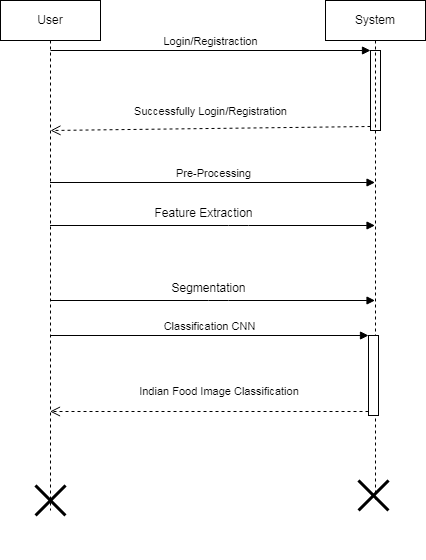

The diagram above was exported from draw.io. Its source (the exported page's mxGraphModel, read from the mxfile embedded in the PNG):
<mxGraphModel dx="654" dy="521" grid="1" gridSize="10" guides="1" tooltips="1" connect="1" arrows="1" fold="1" page="1" pageScale="1" pageWidth="850" pageHeight="1100" math="0" shadow="0">
  <root>
    <mxCell id="0" />
    <mxCell id="1" parent="0" />
    <mxCell id="IY8PSvyfw5lOo__1032K-1" value="" style="html=1;points=[];perimeter=orthogonalPerimeter;" vertex="1" parent="1">
      <mxGeometry x="760" y="430" width="10" height="80" as="geometry" />
    </mxCell>
    <mxCell id="IY8PSvyfw5lOo__1032K-2" value="Login/Registraction" style="html=1;verticalAlign=bottom;endArrow=block;entryX=0;entryY=0;" edge="1" parent="1" target="IY8PSvyfw5lOo__1032K-1">
      <mxGeometry relative="1" as="geometry">
        <mxPoint x="440" y="430" as="sourcePoint" />
      </mxGeometry>
    </mxCell>
    <mxCell id="IY8PSvyfw5lOo__1032K-3" value="Successfully Login/Registration" style="html=1;verticalAlign=bottom;endArrow=open;dashed=1;endSize=8;exitX=0;exitY=0.95;" edge="1" parent="1" source="IY8PSvyfw5lOo__1032K-1">
      <mxGeometry x="-0.0006" y="-8" relative="1" as="geometry">
        <mxPoint x="440" y="510" as="targetPoint" />
        <mxPoint as="offset" />
      </mxGeometry>
    </mxCell>
    <mxCell id="IY8PSvyfw5lOo__1032K-4" value="User" style="shape=umlLifeline;perimeter=lifelinePerimeter;whiteSpace=wrap;html=1;container=1;collapsible=0;recursiveResize=0;outlineConnect=0;" vertex="1" parent="1">
      <mxGeometry x="390" y="380" width="100" height="510" as="geometry" />
    </mxCell>
    <mxCell id="IY8PSvyfw5lOo__1032K-5" value="" style="shape=umlDestroy;whiteSpace=wrap;html=1;strokeWidth=3;" vertex="1" parent="IY8PSvyfw5lOo__1032K-4">
      <mxGeometry x="35" y="485" width="30" height="30" as="geometry" />
    </mxCell>
    <mxCell id="IY8PSvyfw5lOo__1032K-6" value="System" style="shape=umlLifeline;perimeter=lifelinePerimeter;whiteSpace=wrap;html=1;container=1;collapsible=0;recursiveResize=0;outlineConnect=0;" vertex="1" parent="1">
      <mxGeometry x="715" y="380" width="100" height="500" as="geometry" />
    </mxCell>
    <mxCell id="IY8PSvyfw5lOo__1032K-7" value="" style="html=1;points=[];perimeter=orthogonalPerimeter;" vertex="1" parent="IY8PSvyfw5lOo__1032K-6">
      <mxGeometry x="43" y="335" width="10" height="80" as="geometry" />
    </mxCell>
    <mxCell id="IY8PSvyfw5lOo__1032K-8" value="" style="shape=umlDestroy;whiteSpace=wrap;html=1;strokeWidth=3;" vertex="1" parent="IY8PSvyfw5lOo__1032K-6">
      <mxGeometry x="33" y="480" width="30" height="30" as="geometry" />
    </mxCell>
    <mxCell id="IY8PSvyfw5lOo__1032K-9" value="Pre-Processing" style="html=1;verticalAlign=bottom;endArrow=block;" edge="1" parent="1" source="IY8PSvyfw5lOo__1032K-4">
      <mxGeometry width="80" relative="1" as="geometry">
        <mxPoint x="498" y="562" as="sourcePoint" />
        <mxPoint x="764.5" y="562" as="targetPoint" />
      </mxGeometry>
    </mxCell>
    <mxCell id="IY8PSvyfw5lOo__1032K-10" value="" style="endArrow=block;endFill=1;endSize=6;html=1;" edge="1" parent="1" source="IY8PSvyfw5lOo__1032K-4" target="IY8PSvyfw5lOo__1032K-6">
      <mxGeometry width="100" relative="1" as="geometry">
        <mxPoint x="568" y="595" as="sourcePoint" />
        <mxPoint x="668" y="595" as="targetPoint" />
        <Array as="points">
          <mxPoint x="628" y="605" />
        </Array>
      </mxGeometry>
    </mxCell>
    <mxCell id="IY8PSvyfw5lOo__1032K-11" value="" style="endArrow=block;endFill=1;endSize=6;html=1;" edge="1" parent="1">
      <mxGeometry width="100" relative="1" as="geometry">
        <mxPoint x="439.5" y="680" as="sourcePoint" />
        <mxPoint x="764.5" y="680" as="targetPoint" />
        <Array as="points">
          <mxPoint x="608" y="680" />
        </Array>
      </mxGeometry>
    </mxCell>
    <mxCell id="IY8PSvyfw5lOo__1032K-12" value="Feature Extraction" style="text;html=1;align=center;verticalAlign=middle;resizable=0;points=[];autosize=1;" vertex="1" parent="1">
      <mxGeometry x="538" y="583" width="110" height="20" as="geometry" />
    </mxCell>
    <mxCell id="IY8PSvyfw5lOo__1032K-13" value="Segmentation" style="text;html=1;align=center;verticalAlign=middle;resizable=0;points=[];autosize=1;" vertex="1" parent="1">
      <mxGeometry x="553" y="658" width="90" height="20" as="geometry" />
    </mxCell>
    <mxCell id="IY8PSvyfw5lOo__1032K-14" value="Classification CNN" style="html=1;verticalAlign=bottom;endArrow=block;entryX=0;entryY=0;" edge="1" parent="1" source="IY8PSvyfw5lOo__1032K-4" target="IY8PSvyfw5lOo__1032K-7">
      <mxGeometry relative="1" as="geometry">
        <mxPoint x="688" y="715" as="sourcePoint" />
      </mxGeometry>
    </mxCell>
    <mxCell id="IY8PSvyfw5lOo__1032K-15" value="Indian Food Image Classification&amp;nbsp;" style="html=1;verticalAlign=bottom;endArrow=open;dashed=1;endSize=8;exitX=0;exitY=0.95;" edge="1" parent="1" source="IY8PSvyfw5lOo__1032K-7" target="IY8PSvyfw5lOo__1032K-4">
      <mxGeometry x="-0.0706" y="-11" relative="1" as="geometry">
        <mxPoint x="688" y="791" as="targetPoint" />
        <mxPoint as="offset" />
      </mxGeometry>
    </mxCell>
    <mxCell id="IY8PSvyfw5lOo__1032K-16" value="&lt;span style=&quot;font-size: 11px ; background-color: rgb(255 , 255 , 255)&quot;&gt;&lt;br&gt;&lt;/span&gt;" style="text;html=1;align=center;verticalAlign=middle;resizable=0;points=[];autosize=1;" vertex="1" parent="1">
      <mxGeometry x="588" y="919" width="20" height="20" as="geometry" />
    </mxCell>
  </root>
</mxGraphModel>